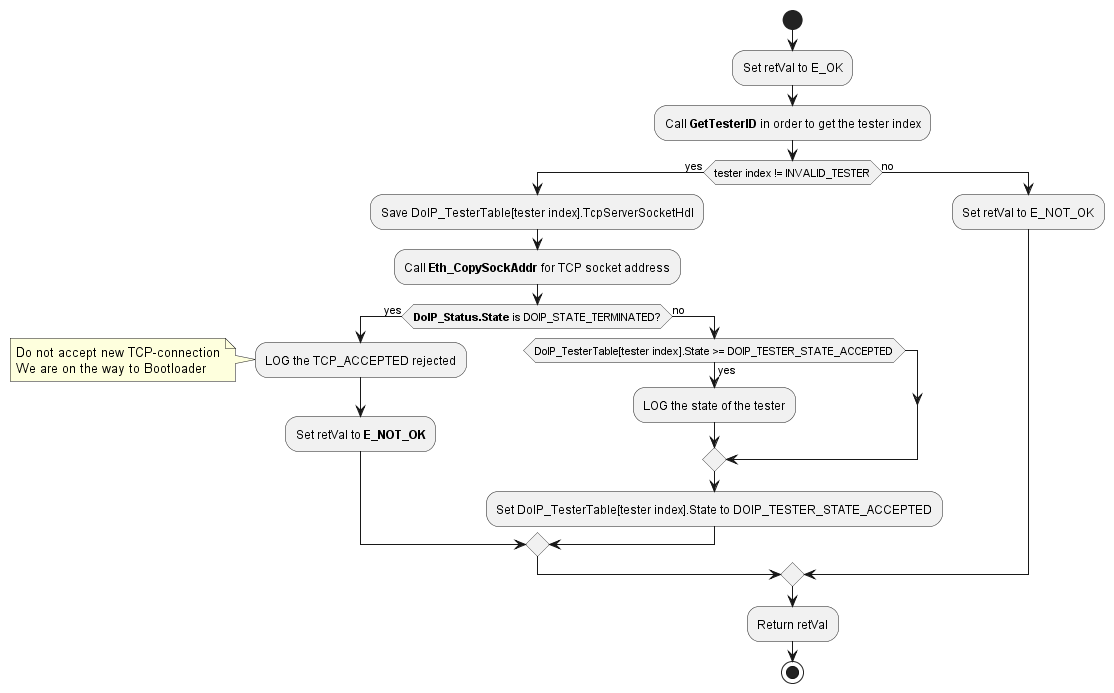

The diagram above was rendered by PlantUML. Its source (embedded in the PNG):
@startuml "diagram_DoIP_Client_TcpAccepted.png"
start
	:Set retVal to E_OK;
	:Call **GetTesterID** in order to get the tester index;
	if(tester index != INVALID_TESTER) then (yes)
		:Save DoIP_TesterTable[tester index].TcpServerSocketHdl;
		:Call **Eth_CopySockAddr** for TCP socket address;
		if (**DoIP_Status.State** is DOIP_STATE_TERMINATED?) then (yes)
			:LOG the TCP_ACCEPTED rejected;
			note
			Do not accept new TCP-connection
			We are on the way to Bootloader
			endnote
			:Set retVal to **E_NOT_OK**;
		else (no)
			if (DoIP_TesterTable[tester index].State >= DOIP_TESTER_STATE_ACCEPTED) then (yes)
				:LOG the state of the tester;
			endif
			:Set DoIP_TesterTable[tester index].State to DOIP_TESTER_STATE_ACCEPTED;
		endif
	else (no)
		:Set retVal to E_NOT_OK;
	endif
	:Return retVal;
stop
@enduml